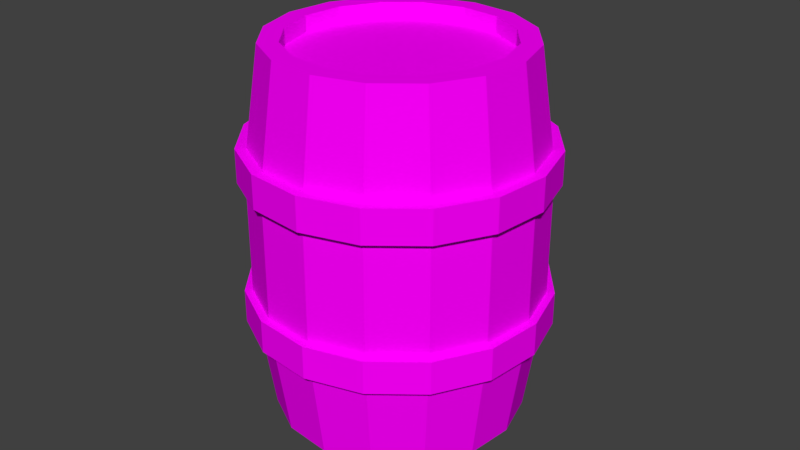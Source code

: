 # Source: Beryl.blend  (saved by Blender 2.79.0; exported with 4.5.12 LTS)
import bpy
from mathutils import Matrix  # noqa: F401  (used for matrix-valued properties, if any)

bpy.ops.wm.read_factory_settings(use_empty=True)
scene = bpy.context.scene
scene.name = 'Scene'

# ---- collections
col_collection_1 = bpy.data.collections.new('Collection 1'); scene.collection.children.link(col_collection_1)

# ---- images (referenced by path relative to the original .blend; pixels are not part of the script)
import os
ASSET_DIR = os.environ.get("B2B_ASSET_DIR", "")  # directory of the original .blend (textures are referenced by path, not embedded)
HERE = os.path.dirname(os.path.abspath(__file__))  # packed textures are extracted next to this script under _unpacked/

def load_image(name, relpath, width, height, colorspace="sRGB"):
    """Load a texture the original file referenced (path relative to the .blend, or extracted next to this script)."""
    p = next((c for c in (os.path.join(HERE, relpath), os.path.join(ASSET_DIR, relpath)) if relpath and os.path.exists(c)), "")
    if p:
        img = bpy.data.images.load(p, check_existing=True)
        img.name = name
    else:  # same state as the original file: an image datablock whose file is absent (Cycles renders it pink)
        img = bpy.data.images.new(name, width, height)
        img.source = "FILE"
        img.filepath = "//" + (relpath or name)
    img.colorspace_settings.name = colorspace
    return img
img_x = load_image('Βερυλ', 'Βερυλ.png', 1024, 1024, 'sRGB')

# ---- materials (node trees are filled in below, after node groups)
mat_beryl = bpy.data.materials.new('Beryl')
mat_beryl.alpha_threshold = 0.0
mat_beryl.diffuse_color = (0.1855, 0.1109, 0.0716, 1.0)
mat_beryl.roughness = 0.5
mat_beryl.specular_intensity = 0.01799

# ---- material node trees
mat_beryl.use_nodes = True; mat_beryl.node_tree.nodes.clear()
_N = mat_beryl.node_tree.nodes; _L = mat_beryl.node_tree.links
n0 = _N.new('ShaderNodeOutputMaterial'); n0.name = 'Material Output'; n0.location = (300, 300)
n1 = _N.new('ShaderNodeBsdfDiffuse'); n1.name = 'Diffuse BSDF'; n1.location = (10, 300)
n2 = _N.new('ShaderNodeTexImage'); n2.name = 'Image Texture'; n2.location = (-230, 369)
n2.width = 140
n2.image = img_x
_L.new(n1.outputs[0], n0.inputs[0])
_L.new(n2.outputs[0], n1.inputs[0])
n0.is_active_output = True

# ---- world
world_world = bpy.data.worlds.new('World'); scene.world = world_world
world_world.color = (0.05088, 0.05088, 0.05088)
world_world.use_sun_shadow = False
world_world.sun_shadow_jitter_overblur = 0.0
world_world.cycles.sampling_method = 'MANUAL'

# ---- meshes
me_cylinder = bpy.data.meshes.new('Cylinder')
me_cylinder.from_pydata([(8.943e-09, 1.0, 2.971), (0.3827, 0.9239, 2.971), (0.7071, 0.7071, 2.971), (0.9239, 0.3827, 2.971), (1.0, -7.214e-08, 2.971), (0.9239, -0.3827, 2.971), (0.7071, -0.7071, 2.971), (0.3827, -0.9239, 2.971), (1.599e-07, -1.0, 2.971), (-0.3827, -0.9239, 2.971), (-0.7071, -0.7071, 2.971), (-0.9239, -0.3827, 2.971), (-1.0, -1.65e-08, 2.971), (-0.9239, 0.3827, 2.971), (-0.7071, 0.7071, 2.971), (-0.3827, 0.9239, 2.971), (-7.764e-09, 1.134, 2.047), (0.4339, 1.048, 2.047), (0.8018, 0.8018, 2.047), (1.048, 0.4339, 2.047), (1.134, -7.5e-08, 2.047), (1.048, -0.4339, 2.047), (0.8018, -0.8018, 2.047), (0.4339, -1.048, 2.047), (1.634e-07, -1.134, 2.047), (-0.4339, -1.048, 2.047), (-0.8018, -0.8018, 2.047), (-1.048, -0.4339, 2.047), (-1.134, -1.192e-08, 2.047), (-1.048, 0.4339, 2.047), (-0.8018, 0.8018, 2.047), (-0.4339, 1.048, 2.047), (8.943e-09, 0.843, 2.971), (0.3226, 0.7789, 2.971), (0.5961, 0.5961, 2.971), (0.7789, 0.3226, 2.971), (0.843, -6.528e-08, 2.971), (0.7789, -0.3226, 2.971), (0.5961, -0.5961, 2.971), (0.3226, -0.7789, 2.971), (1.362e-07, -0.843, 2.971), (-0.3226, -0.7789, 2.971), (-0.5961, -0.5961, 2.971), (-0.7789, -0.3226, 2.971), (-0.843, -1.838e-08, 2.971), (-0.7789, 0.3226, 2.971), (-0.5961, 0.5961, 2.971), (-0.3226, 0.7789, 2.971), (1.492e-09, 0.843, 2.843), (0.3226, 0.7789, 2.843), (0.5961, 0.5961, 2.843), (0.7789, 0.3226, 2.843), (0.843, -6.528e-08, 2.843), (0.7789, -0.3226, 2.843), (0.5961, -0.5961, 2.843), (0.3226, -0.7789, 2.843), (1.288e-07, -0.843, 2.843), (-0.3226, -0.7789, 2.843), (-0.5961, -0.5961, 2.843), (-0.7789, -0.3226, 2.843), (-0.843, -1.838e-08, 2.843), (-0.7789, 0.3226, 2.843), (-0.5961, 0.5961, 2.843), (-0.3226, 0.7789, 2.843), (8.943e-09, 1.0, 0.0), (0.3827, 0.9239, 0.0), (0.7071, 0.7071, 0.0), (0.9239, 0.3827, 0.0), (1.0, -7.214e-08, 0.0), (0.9239, -0.3827, 0.0), (0.7071, -0.7071, 0.0), (0.3827, -0.9239, 0.0), (1.599e-07, -1.0, 0.0), (-0.3827, -0.9239, 0.0), (-0.7071, -0.7071, 0.0), (-0.9239, -0.3827, 0.0), (-1.0, -1.65e-08, 0.0), (-0.9239, 0.3827, 0.0), (-0.7071, 0.7071, 0.0), (-0.3827, 0.9239, 0.0), (-7.764e-09, 1.134, 0.9242), (0.4339, 1.048, 0.9242), (0.8018, 0.8018, 0.9242), (1.048, 0.4339, 0.9242), (1.134, -7.5e-08, 0.9242), (1.048, -0.4339, 0.9242), (0.8018, -0.8018, 0.9242), (0.4339, -1.048, 0.9242), (1.634e-07, -1.134, 0.9242), (-0.4339, -1.048, 0.9242), (-0.8018, -0.8018, 0.9242), (-1.048, -0.4339, 0.9242), (-1.134, -1.192e-08, 0.9242), (-1.048, 0.4339, 0.9242), (-0.8018, 0.8018, 0.9242), (-0.4339, 1.048, 0.9242), (8.943e-09, 0.843, 0.0), (0.3226, 0.7789, 0.0), (0.5961, 0.5961, 0.0), (0.7789, 0.3226, 0.0), (0.843, -6.528e-08, 0.0), (0.7789, -0.3226, 0.0), (0.5961, -0.5961, 0.0), (0.3226, -0.7789, 0.0), (1.362e-07, -0.843, 0.0), (-0.3226, -0.7789, 0.0), (-0.5961, -0.5961, 0.0), (-0.7789, -0.3226, 0.0), (-0.843, -1.838e-08, 0.0), (-0.7789, 0.3226, 0.0), (-0.5961, 0.5961, 0.0), (-0.3226, 0.7789, 0.0), (1.492e-09, 0.843, 0.1282), (0.3226, 0.7789, 0.1282), (0.5961, 0.5961, 0.1282), (0.7789, 0.3226, 0.1282), (0.843, -6.528e-08, 0.1282), (0.7789, -0.3226, 0.1282), (0.5961, -0.5961, 0.1282), (0.3226, -0.7789, 0.1282), (1.288e-07, -0.843, 0.1282), (-0.3226, -0.7789, 0.1282), (-0.5961, -0.5961, 0.1282), (-0.7789, -0.3226, 0.1282), (-0.843, -1.838e-08, 0.1282), (-0.7789, 0.3226, 0.1282), (-0.5961, 0.5961, 0.1282), (-0.3226, 0.7789, 0.1282), (-7.764e-09, 1.134, 1.486), (0.4339, 1.048, 1.486), (0.8018, 0.8018, 1.486), (1.048, 0.4339, 1.486), (1.134, -7.5e-08, 1.486), (1.048, -0.4339, 1.486), (0.8018, -0.8018, 1.486), (0.4339, -1.048, 1.486), (1.634e-07, -1.134, 1.486), (-0.4339, -1.048, 1.486), (-0.8018, -0.8018, 1.486), (-1.048, -0.4339, 1.486), (-1.134, -1.192e-08, 1.486), (-1.048, 0.4339, 1.486), (-0.8018, 0.8018, 1.486), (-0.4339, 1.048, 1.486), (8.943e-09, 1.197, 1.935), (8.943e-09, 1.197, 2.203), (0.4579, 1.106, 1.935), (0.4579, 1.106, 2.203), (0.8462, 0.8462, 1.935), (0.8462, 0.8462, 2.203), (1.106, 0.4579, 1.935), (1.106, 0.4579, 2.203), (1.197, -8.074e-08, 1.935), (1.197, -8.074e-08, 2.203), (1.106, -0.4579, 1.935), (1.106, -0.4579, 2.203), (0.8462, -0.8462, 1.935), (0.8462, -0.8462, 2.203), (0.4579, -1.106, 1.935), (0.4579, -1.106, 2.203), (1.896e-07, -1.197, 1.935), (1.896e-07, -1.197, 2.203), (-0.4579, -1.106, 1.935), (-0.4579, -1.106, 2.203), (-0.8462, -0.8462, 1.935), (-0.8462, -0.8462, 2.203), (-1.106, -0.4579, 1.935), (-1.106, -0.4579, 2.203), (-1.197, -1.416e-08, 1.935), (-1.197, -1.416e-08, 2.203), (-1.106, 0.4579, 1.935), (-1.106, 0.4579, 2.203), (-0.8462, 0.8462, 1.935), (-0.8462, 0.8462, 2.203), (-0.4579, 1.106, 1.935), (-0.4579, 1.106, 2.203), (8.943e-09, 1.197, 1.036), (8.943e-09, 1.197, 0.7689), (0.4579, 1.106, 1.036), (0.4579, 1.106, 0.7689), (0.8462, 0.8462, 1.036), (0.8462, 0.8462, 0.7689), (1.106, 0.4579, 1.036), (1.106, 0.4579, 0.7689), (1.197, -8.074e-08, 1.036), (1.197, -8.074e-08, 0.7689), (1.106, -0.4579, 1.036), (1.106, -0.4579, 0.7689), (0.8462, -0.8462, 1.036), (0.8462, -0.8462, 0.7689), (0.4579, -1.106, 1.036), (0.4579, -1.106, 0.7689), (1.896e-07, -1.197, 1.036), (1.896e-07, -1.197, 0.7689), (-0.4579, -1.106, 1.036), (-0.4579, -1.106, 0.7689), (-0.8462, -0.8462, 1.036), (-0.8462, -0.8462, 0.7689), (-1.106, -0.4579, 1.036), (-1.106, -0.4579, 0.7689), (-1.197, -1.416e-08, 1.036), (-1.197, -1.416e-08, 0.7689), (-1.106, 0.4579, 1.036), (-1.106, 0.4579, 0.7689), (-0.8462, 0.8462, 1.036), (-0.8462, 0.8462, 0.7689), (-0.4579, 1.106, 1.036), (-0.4579, 1.106, 0.7689)], [], [(16, 0, 1, 17), (17, 1, 2, 18), (18, 2, 3, 19), (19, 3, 4, 20), (20, 4, 5, 21), (21, 5, 6, 22), (22, 6, 7, 23), (23, 7, 8, 24), (24, 8, 9, 25), (25, 9, 10, 26), (26, 10, 11, 27), (27, 11, 12, 28), (28, 12, 13, 29), (29, 13, 14, 30), (6, 5, 37, 38), (30, 14, 15, 31), (31, 15, 0, 16), (143, 31, 16, 128), (142, 30, 31, 143), (141, 29, 30, 142), (140, 28, 29, 141), (139, 27, 28, 140), (138, 26, 27, 139), (137, 25, 26, 138), (136, 24, 25, 137), (135, 23, 24, 136), (134, 22, 23, 135), (133, 21, 22, 134), (132, 20, 21, 133), (131, 19, 20, 132), (130, 18, 19, 131), (129, 17, 18, 130), (128, 16, 17, 129), (41, 40, 56, 57), (11, 10, 42, 43), (0, 15, 47, 32), (4, 3, 35, 36), (9, 8, 40, 41), (14, 13, 45, 46), (2, 1, 33, 34), (7, 6, 38, 39), (12, 11, 43, 44), (5, 4, 36, 37), (10, 9, 41, 42), (15, 14, 46, 47), (3, 2, 34, 35), (8, 7, 39, 40), (1, 0, 32, 33), (13, 12, 44, 45), (49, 48, 63, 62, 61, 60, 59, 58, 57, 56, 55, 54, 53, 52, 51, 50), (34, 33, 49, 50), (42, 41, 57, 58), (35, 34, 50, 51), (43, 42, 58, 59), (36, 35, 51, 52), (44, 43, 59, 60), (37, 36, 52, 53), (45, 44, 60, 61), (38, 37, 53, 54), (46, 45, 61, 62), (39, 38, 54, 55), (47, 46, 62, 63), (40, 39, 55, 56), (33, 32, 48, 49), (32, 47, 63, 48), (80, 81, 65, 64), (81, 82, 66, 65), (82, 83, 67, 66), (83, 84, 68, 67), (84, 85, 69, 68), (85, 86, 70, 69), (86, 87, 71, 70), (87, 88, 72, 71), (88, 89, 73, 72), (89, 90, 74, 73), (90, 91, 75, 74), (91, 92, 76, 75), (92, 93, 77, 76), (93, 94, 78, 77), (70, 102, 101, 69), (94, 95, 79, 78), (95, 80, 64, 79), (143, 128, 80, 95), (142, 143, 95, 94), (141, 142, 94, 93), (140, 141, 93, 92), (139, 140, 92, 91), (138, 139, 91, 90), (137, 138, 90, 89), (136, 137, 89, 88), (135, 136, 88, 87), (134, 135, 87, 86), (133, 134, 86, 85), (132, 133, 85, 84), (131, 132, 84, 83), (130, 131, 83, 82), (129, 130, 82, 81), (128, 129, 81, 80), (105, 121, 120, 104), (75, 107, 106, 74), (64, 96, 111, 79), (68, 100, 99, 67), (73, 105, 104, 72), (78, 110, 109, 77), (66, 98, 97, 65), (71, 103, 102, 70), (76, 108, 107, 75), (69, 101, 100, 68), (74, 106, 105, 73), (79, 111, 110, 78), (67, 99, 98, 66), (72, 104, 103, 71), (65, 97, 96, 64), (77, 109, 108, 76), (113, 114, 115, 116, 117, 118, 119, 120, 121, 122, 123, 124, 125, 126, 127, 112), (98, 114, 113, 97), (106, 122, 121, 105), (99, 115, 114, 98), (107, 123, 122, 106), (100, 116, 115, 99), (108, 124, 123, 107), (101, 117, 116, 100), (109, 125, 124, 108), (102, 118, 117, 101), (110, 126, 125, 109), (103, 119, 118, 102), (111, 127, 126, 110), (104, 120, 119, 103), (97, 113, 112, 96), (96, 112, 127, 111), (144, 145, 147, 146), (146, 147, 149, 148), (148, 149, 151, 150), (150, 151, 153, 152), (152, 153, 155, 154), (154, 155, 157, 156), (156, 157, 159, 158), (158, 159, 161, 160), (160, 161, 163, 162), (162, 163, 165, 164), (164, 165, 167, 166), (166, 167, 169, 168), (168, 169, 171, 170), (170, 171, 173, 172), (147, 145, 175, 173, 171, 169, 167, 165, 163, 161, 159, 157, 155, 153, 151, 149), (172, 173, 175, 174), (174, 175, 145, 144), (144, 146, 148, 150, 152, 154, 156, 158, 160, 162, 164, 166, 168, 170, 172, 174), (176, 178, 179, 177), (178, 180, 181, 179), (180, 182, 183, 181), (182, 184, 185, 183), (184, 186, 187, 185), (186, 188, 189, 187), (188, 190, 191, 189), (190, 192, 193, 191), (192, 194, 195, 193), (194, 196, 197, 195), (196, 198, 199, 197), (198, 200, 201, 199), (200, 202, 203, 201), (202, 204, 205, 203), (179, 181, 183, 185, 187, 189, 191, 193, 195, 197, 199, 201, 203, 205, 207, 177), (204, 206, 207, 205), (206, 176, 177, 207), (176, 206, 204, 202, 200, 198, 196, 194, 192, 190, 188, 186, 184, 182, 180, 178)])
_uv = me_cylinder.uv_layers.new(name='UVMap')
_uv.uv.foreach_set('vector', [0.4311, 0.3052, 0.4281, 0.4394, 0.369, 0.4379, 0.3712, 0.3042, 0.3712, 0.3042, 0.369, 0.4379, 0.3102, 0.4368, 0.3115, 0.3034, 0.3115, 0.3034, 0.3102, 0.4368, 0.2517, 0.4362, 0.2515, 0.3029, 0.2515, 0.3029, 0.2517, 0.4362, 0.1933, 0.4364, 0.1911, 0.3029, 0.1911, 0.3029, 0.1933, 0.4364, 0.1352, 0.4378, 0.1299, 0.3036, 0.1299, 0.3036, 0.1352, 0.4378, 0.07707, 0.4408, 0.06729, 0.3053, 0.06729, 0.3053, 0.07707, 0.4408, 0.01938, 0.4464, 0.002228, 0.3087, 0.9966, 0.3264, 0.9747, 0.474, 0.9127, 0.4661, 0.928, 0.3214, 0.928, 0.3214, 0.9127, 0.4661, 0.8509, 0.4601, 0.8622, 0.3178, 0.8622, 0.3178, 0.8509, 0.4601, 0.7895, 0.4555, 0.7981, 0.315, 0.7981, 0.315, 0.7895, 0.4555, 0.7283, 0.4517, 0.7353, 0.3127, 0.7353, 0.3127, 0.7283, 0.4517, 0.6676, 0.4485, 0.6734, 0.3108, 0.6734, 0.3108, 0.6676, 0.4485, 0.6072, 0.4458, 0.6121, 0.3092, 0.6121, 0.3092, 0.6072, 0.4458, 0.5472, 0.4433, 0.5514, 0.3077, 0.3428, 0.6458, 0.3436, 0.7115, 0.3182, 0.7062, 0.3173, 0.651, 0.5514, 0.3077, 0.5472, 0.4433, 0.4875, 0.4412, 0.4911, 0.3064, 0.4911, 0.3064, 0.4875, 0.4412, 0.4281, 0.4394, 0.4311, 0.3052, 0.4926, 0.2301, 0.4911, 0.3064, 0.4311, 0.3052, 0.4325, 0.2292, 0.553, 0.2309, 0.5514, 0.3077, 0.4911, 0.3064, 0.4926, 0.2301, 0.6139, 0.2318, 0.6121, 0.3092, 0.5514, 0.3077, 0.553, 0.2309, 0.6753, 0.2327, 0.6734, 0.3108, 0.6121, 0.3092, 0.6139, 0.2318, 0.7374, 0.2336, 0.7353, 0.3127, 0.6734, 0.3108, 0.6753, 0.2327, 0.8006, 0.2345, 0.7981, 0.315, 0.7353, 0.3127, 0.7374, 0.2336, 0.8651, 0.2354, 0.8622, 0.3178, 0.7981, 0.315, 0.8006, 0.2345, 0.9314, 0.2364, 0.928, 0.3214, 0.8622, 0.3178, 0.8651, 0.2354, 0.9999, 0.2374, 0.9966, 0.3264, 0.928, 0.3214, 0.9314, 0.2364, 0.06654, 0.2239, 0.06729, 0.3053, 0.002228, 0.3087, 0.0001315, 0.2229, 0.13, 0.2248, 0.1299, 0.3036, 0.06729, 0.3053, 0.06654, 0.2239, 0.1917, 0.2257, 0.1911, 0.3029, 0.1299, 0.3036, 0.13, 0.2248, 0.2524, 0.2266, 0.2515, 0.3029, 0.1911, 0.3029, 0.1917, 0.2257, 0.3126, 0.2275, 0.3115, 0.3034, 0.2515, 0.3029, 0.2524, 0.2266, 0.3725, 0.2283, 0.3712, 0.3042, 0.3115, 0.3034, 0.3126, 0.2275, 0.4325, 0.2292, 0.4311, 0.3052, 0.3712, 0.3042, 0.3725, 0.2283, 0.2014, 0.5404, 0.2541, 0.5611, 0.2431, 0.5788, 0.1978, 0.561, 0.07834, 0.5392, 0.14, 0.5145, 0.1446, 0.5405, 0.09226, 0.5614, 0.08095, 0.817, 0.03306, 0.7715, 0.05451, 0.7567, 0.09533, 0.7951, 0.3183, 0.7721, 0.2708, 0.8179, 0.257, 0.7957, 0.297, 0.7572, 0.2067, 0.5145, 0.2686, 0.5392, 0.2541, 0.5611, 0.2014, 0.5404, 0.006452, 0.7113, 0.005579, 0.6458, 0.03094, 0.651, 0.03184, 0.7061, 0.209, 0.8419, 0.1426, 0.8415, 0.148, 0.8157, 0.2046, 0.8159, 0.3164, 0.5852, 0.3428, 0.6458, 0.3173, 0.651, 0.2948, 0.5999, 0.03093, 0.5851, 0.07834, 0.5392, 0.09226, 0.5614, 0.05221, 0.6, 0.3436, 0.7115, 0.3183, 0.7721, 0.297, 0.7572, 0.3182, 0.7062, 0.14, 0.5145, 0.2067, 0.5145, 0.2014, 0.5404, 0.1446, 0.5405, 0.03306, 0.7715, 0.006452, 0.7113, 0.03184, 0.7061, 0.05451, 0.7567, 0.2708, 0.8179, 0.209, 0.8419, 0.2046, 0.8159, 0.257, 0.7957, 0.2686, 0.5392, 0.3164, 0.5852, 0.2948, 0.5999, 0.2541, 0.5611, 0.1426, 0.8415, 0.08095, 0.817, 0.09533, 0.7951, 0.148, 0.8157, 0.005579, 0.6458, 0.03093, 0.5851, 0.05221, 0.6, 0.03094, 0.651, 0.1516, 0.7951, 0.1061, 0.7773, 0.07102, 0.7445, 0.05166, 0.7013, 0.05094, 0.6545, 0.06922, 0.6113, 0.1037, 0.5787, 0.1488, 0.561, 0.1978, 0.561, 0.2431, 0.5788, 0.2781, 0.6121, 0.2973, 0.6558, 0.2982, 0.7028, 0.28, 0.7459, 0.2458, 0.7785, 0.2006, 0.7954, 0.2046, 0.8159, 0.148, 0.8157, 0.1516, 0.7951, 0.2006, 0.7954, 0.1446, 0.5405, 0.2014, 0.5404, 0.1978, 0.561, 0.1488, 0.561, 0.257, 0.7957, 0.2046, 0.8159, 0.2006, 0.7954, 0.2458, 0.7785, 0.09226, 0.5614, 0.1446, 0.5405, 0.1488, 0.561, 0.1037, 0.5787, 0.297, 0.7572, 0.257, 0.7957, 0.2458, 0.7785, 0.28, 0.7459, 0.05221, 0.6, 0.09226, 0.5614, 0.1037, 0.5787, 0.06922, 0.6113, 0.3182, 0.7062, 0.297, 0.7572, 0.28, 0.7459, 0.2982, 0.7028, 0.03094, 0.651, 0.05221, 0.6, 0.06922, 0.6113, 0.05094, 0.6545, 0.3173, 0.651, 0.3182, 0.7062, 0.2982, 0.7028, 0.2973, 0.6558, 0.03184, 0.7061, 0.03094, 0.651, 0.05094, 0.6545, 0.05166, 0.7013, 0.2948, 0.5999, 0.3173, 0.651, 0.2973, 0.6558, 0.2781, 0.6121, 0.05451, 0.7567, 0.03184, 0.7061, 0.05166, 0.7013, 0.07102, 0.7445, 0.2541, 0.5611, 0.2948, 0.5999, 0.2781, 0.6121, 0.2431, 0.5788, 0.148, 0.8157, 0.09533, 0.7951, 0.1061, 0.7773, 0.1516, 0.7951, 0.09533, 0.7951, 0.05451, 0.7567, 0.07102, 0.7445, 0.1061, 0.7773, 0.4333, 0.1532, 0.3734, 0.1524, 0.3751, 0.01875, 0.4342, 0.01894, 0.3734, 0.1524, 0.3136, 0.1515, 0.3163, 0.01817, 0.3751, 0.01875, 0.3136, 0.1515, 0.2537, 0.1502, 0.2577, 0.01704, 0.3163, 0.01817, 0.2537, 0.1502, 0.1934, 0.1485, 0.1994, 0.01513, 0.2577, 0.01704, 0.1934, 0.1485, 0.1322, 0.1461, 0.1413, 0.01208, 0.1994, 0.01513, 0.1322, 0.1461, 0.06964, 0.1425, 0.08334, 0.007351, 0.1413, 0.01208, 0.06964, 0.1425, 0.004706, 0.1372, 0.02583, 0.0001316, 0.08334, 0.007351, 0.9992, 0.1483, 0.9305, 0.1514, 0.9194, 0.00624, 0.9815, 0.0001315, 0.9305, 0.1514, 0.8646, 0.1531, 0.8574, 0.01042, 0.9194, 0.00624, 0.8646, 0.1531, 0.8005, 0.154, 0.7958, 0.0133, 0.8574, 0.01042, 0.8005, 0.154, 0.7376, 0.1544, 0.7347, 0.01533, 0.7958, 0.0133, 0.7376, 0.1544, 0.6756, 0.1545, 0.6738, 0.01675, 0.7347, 0.01533, 0.6756, 0.1545, 0.6143, 0.1544, 0.6134, 0.01775, 0.6738, 0.01675, 0.6143, 0.1544, 0.5536, 0.1542, 0.5533, 0.01842, 0.6134, 0.01775, 0.5474, 0.8418, 0.5421, 0.8161, 0.5944, 0.7956, 0.6088, 0.8173, 0.5536, 0.1542, 0.4933, 0.1537, 0.4936, 0.01882, 0.5533, 0.01842, 0.4933, 0.1537, 0.4333, 0.1532, 0.4342, 0.01894, 0.4936, 0.01882, 0.4926, 0.2301, 0.4325, 0.2292, 0.4333, 0.1532, 0.4933, 0.1537, 0.553, 0.2309, 0.4926, 0.2301, 0.4933, 0.1537, 0.5536, 0.1542, 0.6139, 0.2318, 0.553, 0.2309, 0.5536, 0.1542, 0.6143, 0.1544, 0.6753, 0.2327, 0.6139, 0.2318, 0.6143, 0.1544, 0.6756, 0.1545, 0.7374, 0.2336, 0.6753, 0.2327, 0.6756, 0.1545, 0.7376, 0.1544, 0.8006, 0.2345, 0.7374, 0.2336, 0.7376, 0.1544, 0.8005, 0.154, 0.8651, 0.2354, 0.8006, 0.2345, 0.8005, 0.154, 0.8646, 0.1531, 0.9314, 0.2364, 0.8651, 0.2354, 0.8646, 0.1531, 0.9305, 0.1514, 0.9999, 0.2374, 0.9314, 0.2364, 0.9305, 0.1514, 0.9992, 0.1483, 0.06654, 0.2239, 0.0001315, 0.2229, 0.004706, 0.1372, 0.06964, 0.1425, 0.13, 0.2248, 0.06654, 0.2239, 0.06964, 0.1425, 0.1322, 0.1461, 0.1917, 0.2257, 0.13, 0.2248, 0.1322, 0.1461, 0.1934, 0.1485, 0.2524, 0.2266, 0.1917, 0.2257, 0.1934, 0.1485, 0.2537, 0.1502, 0.3126, 0.2275, 0.2524, 0.2266, 0.2537, 0.1502, 0.3136, 0.1515, 0.3725, 0.2283, 0.3126, 0.2275, 0.3136, 0.1515, 0.3734, 0.1524, 0.4325, 0.2292, 0.3725, 0.2283, 0.3734, 0.1524, 0.4333, 0.1532, 0.3921, 0.7558, 0.4092, 0.7441, 0.4444, 0.7772, 0.4329, 0.7947, 0.3439, 0.6446, 0.3693, 0.6494, 0.3697, 0.7048, 0.3443, 0.7105, 0.6066, 0.5393, 0.5927, 0.5617, 0.54, 0.5407, 0.5447, 0.5148, 0.6561, 0.7719, 0.6346, 0.7575, 0.6563, 0.7067, 0.6817, 0.7115, 0.3709, 0.7711, 0.3921, 0.7558, 0.4329, 0.7947, 0.419, 0.817, 0.4783, 0.5145, 0.4834, 0.5402, 0.4312, 0.5606, 0.4169, 0.5389, 0.6813, 0.6457, 0.6559, 0.6514, 0.6335, 0.6004, 0.6547, 0.5851, 0.4808, 0.8418, 0.4855, 0.8159, 0.5421, 0.8161, 0.5474, 0.8418, 0.3695, 0.5842, 0.391, 0.5987, 0.3693, 0.6494, 0.3439, 0.6446, 0.6088, 0.8173, 0.5944, 0.7956, 0.6346, 0.7575, 0.6561, 0.7719, 0.3443, 0.7105, 0.3697, 0.7048, 0.3921, 0.7558, 0.3709, 0.7711, 0.5447, 0.5148, 0.54, 0.5407, 0.4834, 0.5402, 0.4783, 0.5145, 0.6817, 0.7115, 0.6563, 0.7067, 0.6559, 0.6514, 0.6813, 0.6457, 0.419, 0.817, 0.4329, 0.7947, 0.4855, 0.8159, 0.4808, 0.8418, 0.6547, 0.5851, 0.6335, 0.6004, 0.5927, 0.5617, 0.6066, 0.5393, 0.4169, 0.5389, 0.4312, 0.5606, 0.391, 0.5987, 0.3695, 0.5842, 0.6165, 0.6121, 0.6358, 0.6554, 0.6364, 0.7024, 0.6181, 0.7456, 0.5837, 0.778, 0.5386, 0.7955, 0.4898, 0.7954, 0.4444, 0.7772, 0.4092, 0.7441, 0.3898, 0.7007, 0.3892, 0.6537, 0.4075, 0.6106, 0.4419, 0.5782, 0.4868, 0.5607, 0.5357, 0.5613, 0.5813, 0.5791, 0.6559, 0.6514, 0.6358, 0.6554, 0.6165, 0.6121, 0.6335, 0.6004, 0.3697, 0.7048, 0.3898, 0.7007, 0.4092, 0.7441, 0.3921, 0.7558, 0.6563, 0.7067, 0.6364, 0.7024, 0.6358, 0.6554, 0.6559, 0.6514, 0.3693, 0.6494, 0.3892, 0.6537, 0.3898, 0.7007, 0.3697, 0.7048, 0.6346, 0.7575, 0.6181, 0.7456, 0.6364, 0.7024, 0.6563, 0.7067, 0.391, 0.5987, 0.4075, 0.6106, 0.3892, 0.6537, 0.3693, 0.6494, 0.5944, 0.7956, 0.5837, 0.778, 0.6181, 0.7456, 0.6346, 0.7575, 0.4312, 0.5606, 0.4419, 0.5782, 0.4075, 0.6106, 0.391, 0.5987, 0.5421, 0.8161, 0.5386, 0.7955, 0.5837, 0.778, 0.5944, 0.7956, 0.4834, 0.5402, 0.4868, 0.5607, 0.4419, 0.5782, 0.4312, 0.5606, 0.4855, 0.8159, 0.4898, 0.7954, 0.5386, 0.7955, 0.5421, 0.8161, 0.54, 0.5407, 0.5357, 0.5613, 0.4868, 0.5607, 0.4834, 0.5402, 0.4329, 0.7947, 0.4444, 0.7772, 0.4898, 0.7954, 0.4855, 0.8159, 0.6335, 0.6004, 0.6165, 0.6121, 0.5813, 0.5791, 0.5927, 0.5617, 0.5927, 0.5617, 0.5813, 0.5791, 0.5357, 0.5613, 0.54, 0.5407, 0.5625, 0.9973, 0.5625, 0.9615, 0.625, 0.9615, 0.625, 0.9973, 0.625, 0.9973, 0.625, 0.9615, 0.6874, 0.9615, 0.6874, 0.9973, 0.6874, 0.9973, 0.6874, 0.9615, 0.7499, 0.9615, 0.7499, 0.9973, 0.7499, 0.9973, 0.7499, 0.9615, 0.8124, 0.9615, 0.8124, 0.9973, 0.8124, 0.9973, 0.8124, 0.9615, 0.8749, 0.9615, 0.8749, 0.9973, 0.8749, 0.9973, 0.8749, 0.9615, 0.9374, 0.9615, 0.9374, 0.9973, 0.9374, 0.9973, 0.9374, 0.9615, 0.9998, 0.9615, 0.9998, 0.9973, 0.0001635, 0.9973, 0.0001635, 0.9615, 0.06264, 0.9615, 0.06264, 0.9973, 0.06264, 0.9973, 0.06264, 0.9615, 0.1251, 0.9615, 0.1251, 0.9973, 0.1251, 0.9973, 0.1251, 0.9615, 0.1876, 0.9615, 0.1876, 0.9973, 0.1876, 0.9973, 0.1876, 0.9615, 0.2501, 0.9615, 0.2501, 0.9973, 0.2501, 0.9973, 0.2501, 0.9615, 0.3126, 0.9615, 0.3126, 0.9973, 0.3126, 0.9973, 0.3126, 0.9615, 0.375, 0.9615, 0.375, 0.9973, 0.375, 0.9973, 0.375, 0.9615, 0.4375, 0.9615, 0.4375, 0.9973, 0.9319, 0.9241, 0.8742, 0.9481, 0.8117, 0.9481, 0.754, 0.9241, 0.7098, 0.88, 0.6859, 0.8222, 0.6859, 0.7598, 0.7098, 0.702, 0.754, 0.6579, 0.8117, 0.6339, 0.8742, 0.6339, 0.9319, 0.6579, 0.9761, 0.702, 1.0, 0.7598, 1.0, 0.8222, 0.9761, 0.88, 0.4375, 0.9973, 0.4375, 0.9615, 0.5, 0.9615, 0.5, 0.9973, 0.5, 0.9973, 0.5, 0.9615, 0.5625, 0.9615, 0.5625, 0.9973, 0.754, 0.6579, 0.8117, 0.6339, 0.8742, 0.6339, 0.9319, 0.6579, 0.9761, 0.702, 1.0, 0.7598, 1.0, 0.8222, 0.9761, 0.88, 0.9319, 0.9241, 0.8742, 0.948, 0.8117, 0.948, 0.754, 0.9241, 0.7098, 0.88, 0.6859, 0.8222, 0.6859, 0.7598, 0.7098, 0.702, 0.5625, 0.9615, 0.625, 0.9615, 0.625, 0.9973, 0.5625, 0.9973, 0.625, 0.9615, 0.6874, 0.9615, 0.6874, 0.9973, 0.625, 0.9973, 0.6874, 0.9615, 0.7499, 0.9615, 0.7499, 0.9973, 0.6874, 0.9973, 0.7499, 0.9615, 0.8124, 0.9615, 0.8124, 0.9973, 0.7499, 0.9973, 0.8124, 0.9615, 0.8749, 0.9615, 0.8749, 0.9973, 0.8124, 0.9973, 0.8749, 0.9615, 0.9374, 0.9615, 0.9374, 0.9973, 0.8749, 0.9973, 0.9374, 0.9615, 0.9998, 0.9615, 0.9998, 0.9973, 0.9374, 0.9973, 0.0001635, 0.9615, 0.06264, 0.9615, 0.06264, 0.9973, 0.0001635, 0.9973, 0.06264, 0.9615, 0.1251, 0.9615, 0.1251, 0.9973, 0.06264, 0.9973, 0.1251, 0.9615, 0.1876, 0.9615, 0.1876, 0.9973, 0.1251, 0.9973, 0.1876, 0.9615, 0.2501, 0.9615, 0.2501, 0.9973, 0.1876, 0.9973, 0.2501, 0.9615, 0.3126, 0.9615, 0.3126, 0.9973, 0.2501, 0.9973, 0.3126, 0.9615, 0.375, 0.9615, 0.375, 0.9973, 0.3126, 0.9973, 0.375, 0.9615, 0.4375, 0.9615, 0.4375, 0.9973, 0.375, 0.9973, 0.8117, 0.6339, 0.8742, 0.6339, 0.9319, 0.6579, 0.9761, 0.702, 1.0, 0.7598, 1.0, 0.8222, 0.9761, 0.88, 0.9319, 0.9241, 0.8742, 0.9481, 0.8117, 0.9481, 0.754, 0.9241, 0.7098, 0.88, 0.6859, 0.8222, 0.6859, 0.7598, 0.7098, 0.702, 0.754, 0.6579, 0.4375, 0.9615, 0.5, 0.9615, 0.5, 0.9973, 0.4375, 0.9973, 0.5, 0.9615, 0.5625, 0.9615, 0.5625, 0.9973, 0.5, 0.9973, 0.8742, 0.948, 0.8117, 0.948, 0.754, 0.9241, 0.7098, 0.88, 0.6859, 0.8222, 0.6859, 0.7598, 0.7098, 0.702, 0.754, 0.6579, 0.8117, 0.6339, 0.8742, 0.6339, 0.9319, 0.6579, 0.9761, 0.702, 1.0, 0.7598, 1.0, 0.8222, 0.9761, 0.88, 0.9319, 0.9241])
me_cylinder.materials.append(mat_beryl)
me_cylinder.use_remesh_preserve_volume = False
me_cylinder.use_remesh_preserve_attributes = False
me_cylinder.use_mirror_vertex_groups = False
me_cylinder.update()

# ---- objects
ob_beryl = bpy.data.objects.new('Beryl', me_cylinder)

# ---- transforms, parenting, visibility, modifiers, constraints
ob_beryl.location = (0.0, 2.98e-08, -1.486)
ob_beryl.rotation_euler = (0.0, -0.0, -0.3048)
ob_beryl.lineart.crease_threshold = 0.0

# ---- collection membership
col_collection_1.objects.link(ob_beryl)

# ---- scene / render settings (as saved in the file)
scene.frame_start = 1; scene.frame_end = 250; scene.frame_set(1)
scene.render.engine = 'CYCLES'
scene.render.dither_intensity = 0.0
scene.cycles.use_denoising = False
scene.cycles.samples = 512
scene.cycles.sampling_pattern = 'TABULATED_SOBOL'
scene.cycles.use_adaptive_sampling = False
scene.cycles.use_light_tree = False
scene.cycles.blur_glossy = 0.0
scene.cycles.sample_clamp_indirect = 0.0
scene.view_settings.view_transform = 'Standard'
bpy.context.view_layer.update()

# ---- added for rendering (the .blend has no active camera and no usable light): camera, sun
cam_auto = bpy.data.cameras.new('AutoCamera')
cam_auto.lens = 50.0
cam_auto.sensor_width = 36.0
cam_auto.clip_end = 1000.0
ob_auto_camera = bpy.data.objects.new('AutoCamera', cam_auto)
scene.collection.objects.link(ob_auto_camera)
ob_auto_camera.location = (4.79371, -5.75246, 3.83497)
ob_auto_camera.rotation_euler = (1.09748, -7.21219e-08, 0.694738)
scene.camera = ob_auto_camera
light_auto_sun = bpy.data.lights.new('AutoSun', 'SUN')
light_auto_sun.energy = 3.0
light_auto_sun.angle = 0.0523599
ob_auto_sun = bpy.data.objects.new('AutoSun', light_auto_sun)
scene.collection.objects.link(ob_auto_sun)
ob_auto_sun.rotation_euler = (0.872665, 0.174533, 0.523599)
bpy.context.view_layer.update()
